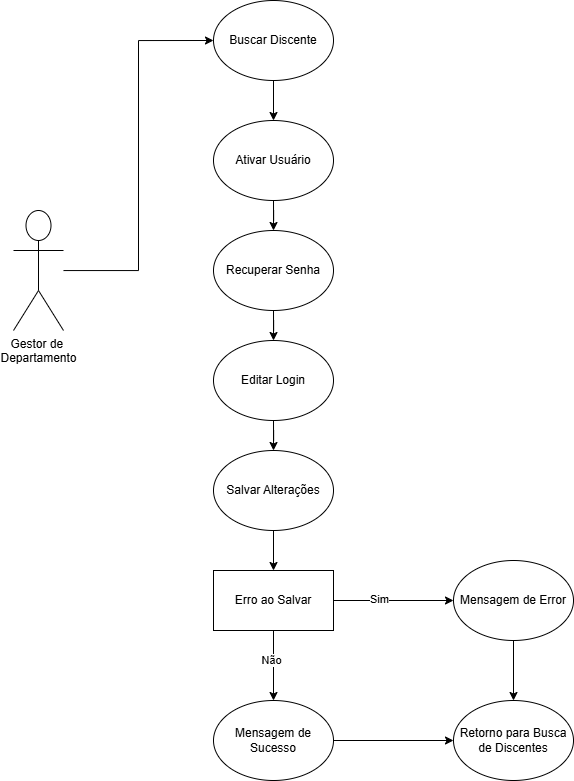

The diagram above was exported from draw.io. Its source (the exported page's mxGraphModel, read from the mxfile embedded in the PNG):
<mxGraphModel dx="613" dy="671" grid="1" gridSize="10" guides="1" tooltips="1" connect="1" arrows="1" fold="1" page="1" pageScale="1" pageWidth="850" pageHeight="1100" math="0" shadow="0">
  <root>
    <mxCell id="0" />
    <mxCell id="1" parent="0" />
    <mxCell id="sUPJJfyMSfGlv_dS8gxe-11" style="edgeStyle=orthogonalEdgeStyle;rounded=0;orthogonalLoop=1;jettySize=auto;html=1;entryX=0;entryY=0.5;entryDx=0;entryDy=0;" edge="1" parent="1" source="sUPJJfyMSfGlv_dS8gxe-1" target="sUPJJfyMSfGlv_dS8gxe-2">
      <mxGeometry relative="1" as="geometry" />
    </mxCell>
    <mxCell id="sUPJJfyMSfGlv_dS8gxe-1" value="Gestor de&amp;nbsp;&lt;div&gt;Departamento&lt;/div&gt;" style="shape=umlActor;verticalLabelPosition=bottom;verticalAlign=top;html=1;outlineConnect=0;" vertex="1" parent="1">
      <mxGeometry x="30" y="350" width="50" height="120" as="geometry" />
    </mxCell>
    <mxCell id="sUPJJfyMSfGlv_dS8gxe-12" style="edgeStyle=orthogonalEdgeStyle;rounded=0;orthogonalLoop=1;jettySize=auto;html=1;entryX=0.5;entryY=0;entryDx=0;entryDy=0;" edge="1" parent="1" source="sUPJJfyMSfGlv_dS8gxe-2" target="sUPJJfyMSfGlv_dS8gxe-3">
      <mxGeometry relative="1" as="geometry" />
    </mxCell>
    <mxCell id="sUPJJfyMSfGlv_dS8gxe-2" value="Buscar Discente" style="ellipse;whiteSpace=wrap;html=1;" vertex="1" parent="1">
      <mxGeometry x="230" y="140" width="120" height="80" as="geometry" />
    </mxCell>
    <mxCell id="sUPJJfyMSfGlv_dS8gxe-13" style="edgeStyle=orthogonalEdgeStyle;rounded=0;orthogonalLoop=1;jettySize=auto;html=1;entryX=0.5;entryY=0;entryDx=0;entryDy=0;" edge="1" parent="1" source="sUPJJfyMSfGlv_dS8gxe-3" target="sUPJJfyMSfGlv_dS8gxe-4">
      <mxGeometry relative="1" as="geometry" />
    </mxCell>
    <mxCell id="sUPJJfyMSfGlv_dS8gxe-3" value="Ativar Usuário" style="ellipse;whiteSpace=wrap;html=1;" vertex="1" parent="1">
      <mxGeometry x="230" y="260" width="120" height="80" as="geometry" />
    </mxCell>
    <mxCell id="sUPJJfyMSfGlv_dS8gxe-14" style="edgeStyle=orthogonalEdgeStyle;rounded=0;orthogonalLoop=1;jettySize=auto;html=1;entryX=0.5;entryY=0;entryDx=0;entryDy=0;" edge="1" parent="1" source="sUPJJfyMSfGlv_dS8gxe-4" target="sUPJJfyMSfGlv_dS8gxe-5">
      <mxGeometry relative="1" as="geometry" />
    </mxCell>
    <mxCell id="sUPJJfyMSfGlv_dS8gxe-4" value="Recuperar Senha" style="ellipse;whiteSpace=wrap;html=1;" vertex="1" parent="1">
      <mxGeometry x="230" y="370" width="120" height="80" as="geometry" />
    </mxCell>
    <mxCell id="sUPJJfyMSfGlv_dS8gxe-15" style="edgeStyle=orthogonalEdgeStyle;rounded=0;orthogonalLoop=1;jettySize=auto;html=1;entryX=0.5;entryY=0;entryDx=0;entryDy=0;" edge="1" parent="1" source="sUPJJfyMSfGlv_dS8gxe-5" target="sUPJJfyMSfGlv_dS8gxe-6">
      <mxGeometry relative="1" as="geometry" />
    </mxCell>
    <mxCell id="sUPJJfyMSfGlv_dS8gxe-5" value="Editar Login" style="ellipse;whiteSpace=wrap;html=1;" vertex="1" parent="1">
      <mxGeometry x="230" y="480" width="120" height="80" as="geometry" />
    </mxCell>
    <mxCell id="sUPJJfyMSfGlv_dS8gxe-17" value="" style="edgeStyle=orthogonalEdgeStyle;rounded=0;orthogonalLoop=1;jettySize=auto;html=1;" edge="1" parent="1" source="sUPJJfyMSfGlv_dS8gxe-6" target="sUPJJfyMSfGlv_dS8gxe-16">
      <mxGeometry relative="1" as="geometry" />
    </mxCell>
    <mxCell id="sUPJJfyMSfGlv_dS8gxe-6" value="Salvar Alterações" style="ellipse;whiteSpace=wrap;html=1;" vertex="1" parent="1">
      <mxGeometry x="230" y="590" width="120" height="80" as="geometry" />
    </mxCell>
    <mxCell id="sUPJJfyMSfGlv_dS8gxe-19" style="edgeStyle=orthogonalEdgeStyle;rounded=0;orthogonalLoop=1;jettySize=auto;html=1;entryX=0;entryY=0.5;entryDx=0;entryDy=0;" edge="1" parent="1" source="sUPJJfyMSfGlv_dS8gxe-16" target="sUPJJfyMSfGlv_dS8gxe-18">
      <mxGeometry relative="1" as="geometry" />
    </mxCell>
    <mxCell id="sUPJJfyMSfGlv_dS8gxe-20" value="Sim" style="edgeLabel;html=1;align=center;verticalAlign=middle;resizable=0;points=[];" vertex="1" connectable="0" parent="sUPJJfyMSfGlv_dS8gxe-19">
      <mxGeometry x="-0.2382" y="2" relative="1" as="geometry">
        <mxPoint as="offset" />
      </mxGeometry>
    </mxCell>
    <mxCell id="sUPJJfyMSfGlv_dS8gxe-22" style="edgeStyle=orthogonalEdgeStyle;rounded=0;orthogonalLoop=1;jettySize=auto;html=1;exitX=0.5;exitY=1;exitDx=0;exitDy=0;entryX=0.5;entryY=0;entryDx=0;entryDy=0;" edge="1" parent="1" source="sUPJJfyMSfGlv_dS8gxe-16" target="sUPJJfyMSfGlv_dS8gxe-21">
      <mxGeometry relative="1" as="geometry" />
    </mxCell>
    <mxCell id="sUPJJfyMSfGlv_dS8gxe-28" value="Não" style="edgeLabel;html=1;align=center;verticalAlign=middle;resizable=0;points=[];" vertex="1" connectable="0" parent="sUPJJfyMSfGlv_dS8gxe-22">
      <mxGeometry x="-0.1157" y="-3" relative="1" as="geometry">
        <mxPoint y="-1" as="offset" />
      </mxGeometry>
    </mxCell>
    <mxCell id="sUPJJfyMSfGlv_dS8gxe-16" value="Erro ao Salvar" style="whiteSpace=wrap;html=1;" vertex="1" parent="1">
      <mxGeometry x="230" y="710" width="120" height="60" as="geometry" />
    </mxCell>
    <mxCell id="sUPJJfyMSfGlv_dS8gxe-27" style="edgeStyle=orthogonalEdgeStyle;rounded=0;orthogonalLoop=1;jettySize=auto;html=1;entryX=0.5;entryY=0;entryDx=0;entryDy=0;" edge="1" parent="1" source="sUPJJfyMSfGlv_dS8gxe-18" target="sUPJJfyMSfGlv_dS8gxe-26">
      <mxGeometry relative="1" as="geometry" />
    </mxCell>
    <mxCell id="sUPJJfyMSfGlv_dS8gxe-18" value="Mensagem de Error" style="ellipse;whiteSpace=wrap;html=1;" vertex="1" parent="1">
      <mxGeometry x="470" y="700" width="120" height="80" as="geometry" />
    </mxCell>
    <mxCell id="sUPJJfyMSfGlv_dS8gxe-29" style="edgeStyle=orthogonalEdgeStyle;rounded=0;orthogonalLoop=1;jettySize=auto;html=1;entryX=0;entryY=0.5;entryDx=0;entryDy=0;" edge="1" parent="1" source="sUPJJfyMSfGlv_dS8gxe-21" target="sUPJJfyMSfGlv_dS8gxe-26">
      <mxGeometry relative="1" as="geometry" />
    </mxCell>
    <mxCell id="sUPJJfyMSfGlv_dS8gxe-21" value="Mensagem de Sucesso" style="ellipse;whiteSpace=wrap;html=1;" vertex="1" parent="1">
      <mxGeometry x="230" y="840" width="120" height="80" as="geometry" />
    </mxCell>
    <mxCell id="sUPJJfyMSfGlv_dS8gxe-26" value="Retorno para Busca de Discentes" style="ellipse;whiteSpace=wrap;html=1;" vertex="1" parent="1">
      <mxGeometry x="470" y="840" width="120" height="80" as="geometry" />
    </mxCell>
  </root>
</mxGraphModel>